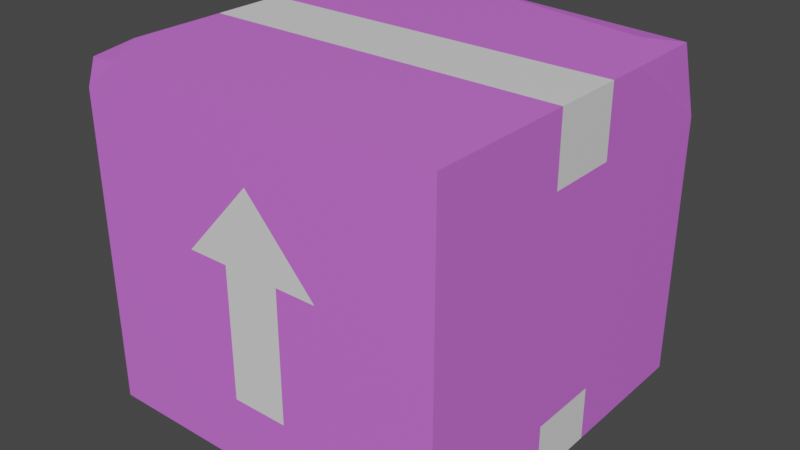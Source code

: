 # Source: box.blend  (saved by Blender 3.6.11; exported with 4.5.12 LTS)
import bpy
from mathutils import Matrix  # noqa: F401  (used for matrix-valued properties, if any)

bpy.ops.wm.read_factory_settings(use_empty=True)
scene = bpy.context.scene
scene.name = 'Scene'

# ---- materials (node trees are filled in below, after node groups)
mat_material_001 = bpy.data.materials.new('Material.001')
mat_material_001.use_transparent_shadow = False
mat_material_002 = bpy.data.materials.new('Material.002')
mat_material_002.use_transparent_shadow = False
mat_material_003 = bpy.data.materials.new('Material.003')
mat_material_003.use_transparent_shadow = False

# ---- material node trees
mat_material_001.use_nodes = True; mat_material_001.node_tree.nodes.clear()
_N = mat_material_001.node_tree.nodes; _L = mat_material_001.node_tree.links
n0 = _N.new('ShaderNodeBsdfPrincipled'); n0.name = 'Principled BSDF'; n0.location = (10, 300)
n0.distribution = 'GGX'
n0.subsurface_method = 'RANDOM_WALK_SKIN'
n0.inputs[0].default_value = (0.6707, 0.1623, 0.8, 1.0)
n0.inputs[3].default_value = 1.45
n0.inputs[27].default_value = (0.0, 0.0, 0.0, 1.0)
n0.inputs[28].default_value = 1.0
n1 = _N.new('ShaderNodeOutputMaterial'); n1.name = 'Material Output'; n1.location = (300, 300)
_L.new(n0.outputs[0], n1.inputs[0])
n1.is_active_output = True
mat_material_002.use_nodes = True; mat_material_002.node_tree.nodes.clear()
_N = mat_material_002.node_tree.nodes; _L = mat_material_002.node_tree.links
n0 = _N.new('ShaderNodeBsdfPrincipled'); n0.name = 'Principled BSDF'; n0.location = (10, 300)
n0.distribution = 'GGX'
n0.subsurface_method = 'RANDOM_WALK_SKIN'
n0.inputs[3].default_value = 1.45
n0.inputs[27].default_value = (0.0, 0.0, 0.0, 1.0)
n0.inputs[28].default_value = 1.0
n1 = _N.new('ShaderNodeOutputMaterial'); n1.name = 'Material Output'; n1.location = (300, 300)
_L.new(n0.outputs[0], n1.inputs[0])
n1.is_active_output = True
mat_material_003.use_nodes = True; mat_material_003.node_tree.nodes.clear()
_N = mat_material_003.node_tree.nodes; _L = mat_material_003.node_tree.links
n0 = _N.new('ShaderNodeBsdfPrincipled'); n0.name = 'Principled BSDF'; n0.location = (10, 300)
n0.distribution = 'GGX'
n0.subsurface_method = 'RANDOM_WALK_SKIN'
n0.inputs[3].default_value = 1.45
n0.inputs[27].default_value = (0.0, 0.0, 0.0, 1.0)
n0.inputs[28].default_value = 1.0
n1 = _N.new('ShaderNodeOutputMaterial'); n1.name = 'Material Output'; n1.location = (300, 300)
_L.new(n0.outputs[0], n1.inputs[0])
n1.is_active_output = True

# ---- world
world_world = bpy.data.worlds.new('World'); scene.world = world_world
world_world.use_nodes = True; world_world.node_tree.nodes.clear()
_N = world_world.node_tree.nodes; _L = world_world.node_tree.links
n0 = _N.new('ShaderNodeOutputWorld'); n0.name = 'World Output'; n0.location = (300, 300)
n1 = _N.new('ShaderNodeBackground'); n1.name = 'Background'; n1.location = (10, 300)
n1.inputs[0].default_value = (0.05088, 0.05088, 0.05088, 1.0)
_L.new(n1.outputs[0], n0.inputs[0])
n0.is_active_output = True
world_world.color = (0.05088, 0.05088, 0.05088)
world_world.use_sun_shadow = False
world_world.sun_shadow_jitter_overblur = 0.0

# ---- meshes
me_mesh = bpy.data.meshes.new('Mesh')
me_mesh.from_pydata([(24.46, 0.5317, 24.32), (25.0, 0.0, -25.0), (25.0, 46.51, 25.0), (23.73, 45.64, -23.97), (-24.41, 46.02, 24.28), (-25.0, 46.51, -25.0), (-25.0, 0.0, 25.0), (-25.0, 0.0, -25.0), (25.0, 46.51, -4.918), (-25.0, 46.51, -4.918), (-25.0, 0.0, -4.918), (25.0, 0.0, -4.918), (-25.0, 0.0, 4.918), (-25.0, 46.51, 4.918), (25.0, 46.51, 4.918), (25.0, 0.0, 4.918), (-25.0, 37.21, -4.919), (-25.0, 37.21, 4.918), (-25.0, 11.16, -4.919), (-25.0, 11.16, 4.918), (25.0, 37.21, 4.918), (25.0, 37.21, -4.918), (25.0, 7.441, 4.918), (25.0, 7.441, -4.919), (-3.851, 9.11, -25.0), (3.851, 9.11, -25.0), (0.0, 37.4, -25.0), (-3.851, 9.11, 25.0), (3.851, 9.11, 25.0), (0.0, 37.4, 25.0), (9.474, 26.93, -25.0), (-9.474, 26.93, -25.0), (-9.474, 26.93, 25.0), (9.474, 26.93, 25.0), (-3.851, 26.93, 25.0), (3.851, 26.93, 25.0), (-3.851, 26.93, -25.0), (3.851, 26.93, -25.0), (25.0, 46.51, -10.51), (-7.667, 46.51, -25.0), (14.07, 42.53, -25.0), (21.57, 42.18, -25.0), (25.0, 36.32, -25.0), (19.85, 46.51, -19.78), (17.51, 45.7, -24.48), (-25.0, 46.51, 18.07), (-19.78, 46.51, 25.0), (-25.0, 42.39, 25.0), (18.1, 0.0, 25.0), (25.0, 0.0, 19.34), (25.0, 5.637, 25.0), (25.0, 46.51, 0.3907), (-25.0, 46.51, 0.3907), (-25.0, 46.51, -0.7833), (25.0, 46.51, -0.7833)], [], [(20, 51, 14), (51, 52, 13, 14), (52, 17, 13), (10, 11, 15, 12), (31, 26, 30, 37, 36), (33, 29, 32, 34, 35), (9, 8, 38, 43, 39, 5), (5, 16, 9), (11, 10, 7, 1), (8, 21, 38), (6, 19, 12), (2, 14, 13, 45, 46), (0, 49, 50), (48, 49, 0), (17, 16, 18, 19), (19, 18, 10, 12), (22, 23, 21, 20), (11, 23, 22, 15), (1, 7, 24, 25), (7, 5, 31), (5, 39, 40, 26), (41, 42, 1, 30), (0, 50, 48), (2, 46, 29), (47, 6, 32), (25, 24, 36, 37), (27, 28, 35, 34), (32, 6, 27, 34), (46, 47, 32, 29), (33, 2, 29), (30, 1, 25, 37), (40, 41, 30, 26), (31, 5, 26), (7, 31, 36, 24), (39, 43, 44), (40, 39, 44), (3, 42, 41), (38, 42, 3), (44, 43, 3), (40, 44, 3, 41), (3, 43, 38), (46, 45, 4), (4, 47, 46), (4, 45, 47), (6, 12, 15, 49, 48), (2, 20, 14), (50, 2, 33), (48, 50, 33, 35, 28), (6, 48, 28, 27), (54, 21, 8), (8, 9, 53, 54), (9, 16, 53), (53, 16, 17, 52), (54, 53, 52, 51), (20, 21, 54, 51), (50, 49, 15, 22), (50, 22, 20, 2), (42, 23, 11, 1), (38, 21, 23, 42), (47, 45, 13, 17), (47, 17, 19, 6), (10, 18, 7), (7, 18, 16, 5)])
me_mesh.polygons.foreach_set('use_smooth', [True] * 63)
me_mesh.polygons.foreach_set('material_index', [1, 1, 1, 1, 2, 2, 0, 0, 0, 0, 0, 0, 0, 0, 0, 1, 0, 1, 0, 0, 0, 0, 0, 0, 0, 2, 2, 0, 0, 0, 0, 0, 0, 0, 0, 0, 0, 0, 0, 0, 0, 0, 0, 0, 0, 0, 0, 0, 0, 1, 1, 1, 1, 1, 1, 0, 0, 0, 0, 0, 0, 0, 0])
_k = set([(0, 48), (0, 49), (0, 50), (1, 7), (1, 11), (1, 42), (2, 14), (2, 46), (2, 50), (3, 38), (3, 41), (3, 42), (3, 43), (3, 44), (4, 45), (4, 46), (4, 47), (5, 7), (5, 9), (5, 39), (6, 12), (6, 47), (6, 48), (7, 10), (8, 38), (8, 54), (9, 53), (10, 12), (11, 15), (13, 45), (13, 52), (14, 51), (15, 49), (38, 42), (38, 43), (39, 40), (39, 43), (39, 44), (40, 41), (40, 44), (41, 42), (43, 44), (45, 46), (45, 47), (46, 47), (48, 49), (48, 50), (49, 50), (51, 54), (52, 53)])
me_mesh.attributes.new('sharp_edge', 'BOOLEAN', 'EDGE').data.foreach_set('value', [ (min(e.vertices), max(e.vertices)) in _k for e in me_mesh.edges])
_uv = me_mesh.uv_layers.new(name='map1')
_uv.uv.foreach_set('vector', [0.04956, 0.3791, 0.04956, 0.3791, 0.04956, 0.3791, 0.04956, 0.3791, 0.04956, 0.3791, 0.04956, 0.3791, 0.04956, 0.3791, 0.04956, 0.3791, 0.04956, 0.3791, 0.04956, 0.3791, 0.04956, 0.3791, 0.04956, 0.3791, 0.04956, 0.3791, 0.04956, 0.3791, 0.1023, 0.2285, 0.1023, 0.2285, 0.1023, 0.2285, 0.1023, 0.2285, 0.1023, 0.2285, 0.1023, 0.2285, 0.1023, 0.2285, 0.1023, 0.2285, 0.1023, 0.2285, 0.1023, 0.2285, 0.05078, 0.3305, 0.05078, 0.3305, 0.05078, 0.3305, 0.05078, 0.3305, 0.05078, 0.3305, 0.05078, 0.3305, 0.05078, 0.3305, 0.05078, 0.3305, 0.05078, 0.3305, 0.05078, 0.3305, 0.05078, 0.3305, 0.05078, 0.3305, 0.05078, 0.3305, 0.05078, 0.3305, 0.05078, 0.3305, 0.05078, 0.3305, 0.05078, 0.3305, 0.05078, 0.3305, 0.05078, 0.3305, 0.05078, 0.3305, 0.05078, 0.3305, 0.05078, 0.3305, 0.05078, 0.3305, 0.05078, 0.3305, 0.05078, 0.3305, 0.05078, 0.3305, 0.05078, 0.3305, 0.05078, 0.3305, 0.05078, 0.3305, 0.05078, 0.3305, 0.05078, 0.3305, 0.05078, 0.3305, 0.05078, 0.3305, 0.05078, 0.3305, 0.04956, 0.3791, 0.04956, 0.3791, 0.04956, 0.3791, 0.04956, 0.3791, 0.05078, 0.3305, 0.05078, 0.3305, 0.05078, 0.3305, 0.05078, 0.3305, 0.04956, 0.3791, 0.04956, 0.3791, 0.04956, 0.3791, 0.04956, 0.3791, 0.05078, 0.3305, 0.05078, 0.3305, 0.05078, 0.3305, 0.05078, 0.3305, 0.05078, 0.3305, 0.05078, 0.3305, 0.05078, 0.3305, 0.05078, 0.3305, 0.05078, 0.3305, 0.05078, 0.3305, 0.05078, 0.3305, 0.05078, 0.3305, 0.05078, 0.3305, 0.05078, 0.3305, 0.05078, 0.3305, 0.05078, 0.3305, 0.05078, 0.3305, 0.05078, 0.3305, 0.05078, 0.3305, 0.05078, 0.3305, 0.05078, 0.3305, 0.05078, 0.3305, 0.05078, 0.3305, 0.05078, 0.3305, 0.1023, 0.2285, 0.1023, 0.2285, 0.1023, 0.2285, 0.1023, 0.2285, 0.1023, 0.2285, 0.1023, 0.2285, 0.1023, 0.2285, 0.1023, 0.2285, 0.05078, 0.3305, 0.05078, 0.3305, 0.05078, 0.3305, 0.05078, 0.3305, 0.05078, 0.3305, 0.05078, 0.3305, 0.05078, 0.3305, 0.05078, 0.3305, 0.05078, 0.3305, 0.05078, 0.3305, 0.05078, 0.3305, 0.05078, 0.3305, 0.05078, 0.3305, 0.05078, 0.3305, 0.05078, 0.3305, 0.05078, 0.3305, 0.05078, 0.3305, 0.05078, 0.3305, 0.05078, 0.3305, 0.05078, 0.3305, 0.05078, 0.3305, 0.05078, 0.3305, 0.05078, 0.3305, 0.05078, 0.3305, 0.05078, 0.3305, 0.05078, 0.3305, 0.05078, 0.3305, 0.05078, 0.3305, 0.05078, 0.3305, 0.05078, 0.3305, 0.05078, 0.3305, 0.05078, 0.3305, 0.05078, 0.3305, 0.05078, 0.3305, 0.05078, 0.3305, 0.05078, 0.3305, 0.05078, 0.3305, 0.05078, 0.3305, 0.05078, 0.3305, 0.05078, 0.3305, 0.05078, 0.3305, 0.05078, 0.3305, 0.05078, 0.3305, 0.05078, 0.3305, 0.05078, 0.3305, 0.05078, 0.3305, 0.05078, 0.3305, 0.05078, 0.3305, 0.05078, 0.3305, 0.05078, 0.3305, 0.05078, 0.3305, 0.05078, 0.3305, 0.05078, 0.3305, 0.05078, 0.3305, 0.05078, 0.3305, 0.05078, 0.3305, 0.05078, 0.3305, 0.05078, 0.3305, 0.05078, 0.3305, 0.05078, 0.3305, 0.05078, 0.3305, 0.05078, 0.3305, 0.05078, 0.3305, 0.05078, 0.3305, 0.05078, 0.3305, 0.05078, 0.3305, 0.05078, 0.3305, 0.05078, 0.3305, 0.05078, 0.3305, 0.05078, 0.3305, 0.05078, 0.3305, 0.05078, 0.3305, 0.05078, 0.3305, 0.05078, 0.3305, 0.05078, 0.3305, 0.05078, 0.3305, 0.05078, 0.3305, 0.04956, 0.3791, 0.04956, 0.3791, 0.04956, 0.3791, 0.04956, 0.3791, 0.04956, 0.3791, 0.04956, 0.3791, 0.04956, 0.3791, 0.04956, 0.3791, 0.04956, 0.3791, 0.04956, 0.3791, 0.04956, 0.3791, 0.04956, 0.3791, 0.04956, 0.3791, 0.04956, 0.3791, 0.04932, 0.3542, 0.04932, 0.3542, 0.04932, 0.3542, 0.04932, 0.3542, 0.04956, 0.3791, 0.04956, 0.3791, 0.04956, 0.3791, 0.04956, 0.3791, 0.05078, 0.3305, 0.05078, 0.3305, 0.05078, 0.3305, 0.05078, 0.3305, 0.05078, 0.3305, 0.05078, 0.3305, 0.05078, 0.3305, 0.05078, 0.3305, 0.05078, 0.3305, 0.05078, 0.3305, 0.05078, 0.3305, 0.05078, 0.3305, 0.05078, 0.3305, 0.05078, 0.3305, 0.05078, 0.3305, 0.05078, 0.3305, 0.05078, 0.3305, 0.05078, 0.3305, 0.05078, 0.3305, 0.05078, 0.3305, 0.05078, 0.3305, 0.05078, 0.3305, 0.05078, 0.3305, 0.05078, 0.3305, 0.05078, 0.3305, 0.05078, 0.3305, 0.05078, 0.3305, 0.05078, 0.3305, 0.05078, 0.3305, 0.05078, 0.3305, 0.05078, 0.3305])
me_mesh.materials.append(mat_material_001)
me_mesh.materials.append(mat_material_002)
me_mesh.materials.append(mat_material_003)
me_mesh.update()
me_mesh.normals_split_custom_set([tuple(v) for v in zip(*[iter([1.0, 0.0, 0.0, 1.0, 0.0, 0.0, 1.0, 0.0, 0.0, 0.0, 1.0, 0.0, 0.0, 1.0, 0.0, 0.0, 1.0, 6.19e-08, 0.0, 1.0, 6.19e-08, -1.0, 0.0, 0.0, -1.0, 0.0, 0.0, -1.0, 0.0, 0.0, 0.0, -1.0, 0.0, 0.0, -1.0, 0.0, 0.0, -1.0, 0.0, 0.0, -1.0, 0.0, -1.963e-08, 0.0, -1.0, -1.653e-08, 0.0, -1.0, 0.0, 0.0, -1.0, 0.0, 0.0, -1.0, 0.0, 0.0, -1.0, 3.327e-09, 0.0, 1.0, -1.653e-08, 0.0, 1.0, 0.0, 0.0, 1.0, 0.0, 0.0, 1.0, -2.385e-08, 0.0, 1.0, 0.0, 1.0, 3.462e-08, 0.0, 1.0, 3.462e-08, 0.0, 1.0, 6.924e-08, 0.0, 1.0, 6.924e-08, 0.0, 1.0, 6.924e-08, 0.0, 1.0, 6.924e-08, -1.0, 0.0, 0.0, -1.0, 0.0, 0.0, -1.0, 0.0, 0.0, 0.0, -1.0, 0.0, 0.0, -1.0, 0.0, 0.0, -1.0, 0.0, 0.0, -1.0, 0.0, 1.0, 0.0, 0.0, 1.0, 0.0, 0.0, 1.0, 0.0, 0.0, -1.0, 0.0, 0.0, -1.0, 0.0, 0.0, -1.0, 0.0, 0.0, 0.0, 1.0, 1.238e-07, 0.0, 1.0, 6.19e-08, 0.0, 1.0, 6.19e-08, 0.0, 1.0, 1.238e-07, 0.0, 1.0, 1.238e-07, 0.9856, -0.1197, 0.1192, 0.9856, -0.1197, 0.1192, 0.9856, -0.1197, 0.1192, 0.09488, -0.9887, 0.1157, 0.09488, -0.9887, 0.1157, 0.09488, -0.9887, 0.1157, -1.0, 0.0, 0.0, -1.0, 0.0, 0.0, -1.0, 0.0, 0.0, -1.0, 0.0, 0.0, -1.0, 0.0, 0.0, -1.0, 0.0, 0.0, -1.0, 0.0, 0.0, -1.0, 0.0, 0.0, 1.0, 0.0, 0.0, 1.0, 0.0, 0.0, 1.0, 0.0, 0.0, 1.0, 0.0, 0.0, 1.0, 0.0, 0.0, 1.0, 0.0, 0.0, 1.0, 0.0, 0.0, 1.0, 0.0, 0.0, 0.0, 0.0, -1.0, 0.0, 0.0, -1.0, 0.0, 0.0, -1.0, 0.0, 0.0, -1.0, 0.0, 0.0, -1.0, -3.075e-08, 0.0, -1.0, -1.963e-08, 0.0, -1.0, -3.075e-08, 0.0, -1.0, 0.0, 0.0, -1.0, 0.0, 0.0, -1.0, -1.653e-08, 0.0, -1.0, 0.0, 0.0, -1.0, 0.0, 0.0, -1.0, 0.0, 0.0, -1.0, 0.0, 0.0, -1.0, 0.1163, -0.1424, 0.983, 0.1163, -0.1424, 0.983, 0.1163, -0.1424, 0.983, 5.136e-08, 0.0, 1.0, 0.0, 0.0, 1.0, -1.653e-08, 0.0, 1.0, 0.0, 0.0, 1.0, 0.0, 0.0, 1.0, 0.0, 0.0, 1.0, 0.0, 0.0, -1.0, 0.0, 0.0, -1.0, 0.0, 0.0, -1.0, 0.0, 0.0, -1.0, 0.0, 0.0, 1.0, -3.249e-08, 0.0, 1.0, -2.385e-08, 0.0, 1.0, 0.0, 0.0, 1.0, 0.0, 0.0, 1.0, 0.0, 0.0, 1.0, 0.0, 0.0, 1.0, 0.0, 0.0, 1.0, 0.0, 0.0, 1.0, 0.0, 0.0, 1.0, 0.0, 0.0, 1.0, -1.653e-08, 0.0, 1.0, 3.327e-09, 0.0, 1.0, 5.136e-08, 0.0, 1.0, -1.653e-08, 0.0, 1.0, 0.0, 0.0, -1.0, 0.0, 0.0, -1.0, 0.0, 0.0, -1.0, 0.0, 0.0, -1.0, 0.0, 0.0, -1.0, 0.0, 0.0, -1.0, 0.0, 0.0, -1.0, -1.653e-08, 0.0, -1.0, -1.963e-08, 0.0, -1.0, -3.075e-08, 0.0, -1.0, -1.653e-08, 0.0, -1.0, 0.0, 0.0, -1.0, -1.963e-08, 0.0, -1.0, 0.0, 0.0, -1.0, 0.0, 0.0, -1.0, 0.03555, 0.9817, -0.1873, 0.03555, 0.9817, -0.1873, 0.03555, 0.9817, -0.1873, 0.02484, 0.1356, -0.9904, 0.02484, 0.1356, -0.9904, 0.02484, 0.1356, -0.9904, 0.2352, 0.1378, -0.9621, 0.2352, 0.1378, -0.9621, 0.2352, 0.1378, -0.9621, 0.9842, 0.1449, -0.1019, 0.9842, 0.1449, -0.1019, 0.9842, 0.1449, -0.1019, 0.0228, 0.9832, -0.1812, 0.0228, 0.9832, -0.1812, 0.0228, 0.9832, -0.1812, 0.04171, 0.1932, -0.9803, 0.04171, 0.1932, -0.9803, 0.04171, 0.1932, -0.9803, 0.04171, 0.1932, -0.9803, 0.1371, 0.9876, -0.07626, 0.1371, 0.9876, -0.07626, 0.1371, 0.9876, -0.07626, -0.1189, 0.9888, 0.08966, -0.1189, 0.9888, 0.08966, -0.1189, 0.9888, 0.08966, -0.1732, 0.2198, 0.96, -0.1732, 0.2198, 0.96, -0.1732, 0.2198, 0.96, -0.9774, 0.1816, 0.1079, -0.9774, 0.1816, 0.1079, -0.9774, 0.1816, 0.1079, 0.0, -1.0, 0.0, 0.0, -1.0, 0.0, 0.0, -1.0, 0.0, 0.0, -1.0, 0.0, 0.0, -1.0, 0.0, 1.0, 0.0, 0.0, 1.0, 0.0, 0.0, 1.0, 0.0, 0.0, -1.501e-08, 0.0, 1.0, 5.136e-08, 0.0, 1.0, 3.327e-09, 0.0, 1.0, -7.33e-08, 0.0, 1.0, -1.501e-08, 0.0, 1.0, 3.327e-09, 0.0, 1.0, -2.385e-08, 0.0, 1.0, -3.249e-08, 0.0, 1.0, 0.0, 0.0, 1.0, -7.33e-08, 0.0, 1.0, -3.249e-08, 0.0, 1.0, 0.0, 0.0, 1.0, 1.0, 0.0, 0.0, 1.0, 0.0, 0.0, 1.0, 0.0, 0.0, 0.0, 1.0, 3.462e-08, 0.0, 1.0, 3.462e-08, 0.0, 1.0, 0.0, 0.0, 1.0, 0.0, -1.0, 0.0, 0.0, -1.0, 0.0, 0.0, -1.0, 0.0, 0.0, -1.0, 0.0, 0.0, -1.0, 0.0, 0.0, -1.0, 0.0, 0.0, -1.0, 0.0, 0.0, 0.0, 1.0, 0.0, 0.0, 1.0, 0.0, 0.0, 1.0, 0.0, 0.0, 1.0, 0.0, 1.0, 0.0, 0.0, 1.0, 0.0, 0.0, 1.0, 0.0, 0.0, 1.0, 0.0, 0.0, 1.0, 0.0, 0.0, 1.0, 0.0, 0.0, 1.0, 0.0, 0.0, 1.0, 0.0, 0.0, 1.0, 0.0, 0.0, 1.0, 0.0, 0.0, 1.0, 0.0, 0.0, 1.0, 0.0, 0.0, 1.0, 0.0, 0.0, 1.0, 0.0, 0.0, 1.0, 0.0, 0.0, 1.0, 0.0, 0.0, 1.0, 0.0, 0.0, 1.0, 0.0, 0.0, 1.0, 0.0, 0.0, 1.0, 0.0, 0.0, -1.0, 0.0, 0.0, -1.0, 0.0, 0.0, -1.0, 0.0, 0.0, -1.0, 0.0, 0.0, -1.0, 0.0, 0.0, -1.0, 0.0, 0.0, -1.0, 0.0, 0.0, -1.0, 0.0, 0.0, -1.0, 0.0, 0.0, -1.0, 0.0, 0.0, -1.0, 0.0, 0.0, -1.0, 0.0, 0.0, -1.0, 0.0, 0.0, -1.0, 0.0, 0.0, -1.0, 0.0, 0.0])] * 3)])

# ---- objects
ob_sm_prop_cardboardbox_01 = bpy.data.objects.new('SM_Prop_CardboardBox_01', me_mesh)

# ---- transforms, parenting, visibility, modifiers, constraints
ob_sm_prop_cardboardbox_01.location = (0.0, 0.0, 0.0)
ob_sm_prop_cardboardbox_01.rotation_euler = (1.571, -0.0, 0.0)
ob_sm_prop_cardboardbox_01.scale = (0.01, 0.01, 0.01)
ob_sm_prop_cardboardbox_01.color = (0.8, 0.8, 0.8, 1.0)

# ---- collection membership
scene.collection.objects.link(ob_sm_prop_cardboardbox_01)

# ---- scene / render settings (as saved in the file)
scene.frame_start = 1; scene.frame_end = 250; scene.frame_set(1)
scene.render.engine = 'BLENDER_EEVEE_NEXT'
scene.cycles.sampling_pattern = 'TABULATED_SOBOL'
scene.view_settings.view_transform = 'Filmic'
bpy.context.view_layer.update()

# ---- added for rendering (the .blend has no active camera and no usable light): camera, sun
cam_auto = bpy.data.cameras.new('AutoCamera')
cam_auto.lens = 50.0
cam_auto.sensor_width = 36.0
cam_auto.clip_end = 1000.0
ob_auto_camera = bpy.data.objects.new('AutoCamera', cam_auto)
scene.collection.objects.link(ob_auto_camera)
ob_auto_camera.location = (0.783059, -0.93967, 0.858988)
ob_auto_camera.rotation_euler = (1.09748, -7.21219e-08, 0.694738)
scene.camera = ob_auto_camera
light_auto_sun = bpy.data.lights.new('AutoSun', 'SUN')
light_auto_sun.energy = 3.0
light_auto_sun.angle = 0.0523599
ob_auto_sun = bpy.data.objects.new('AutoSun', light_auto_sun)
scene.collection.objects.link(ob_auto_sun)
ob_auto_sun.rotation_euler = (0.872665, 0.174533, 0.523599)
bpy.context.view_layer.update()

